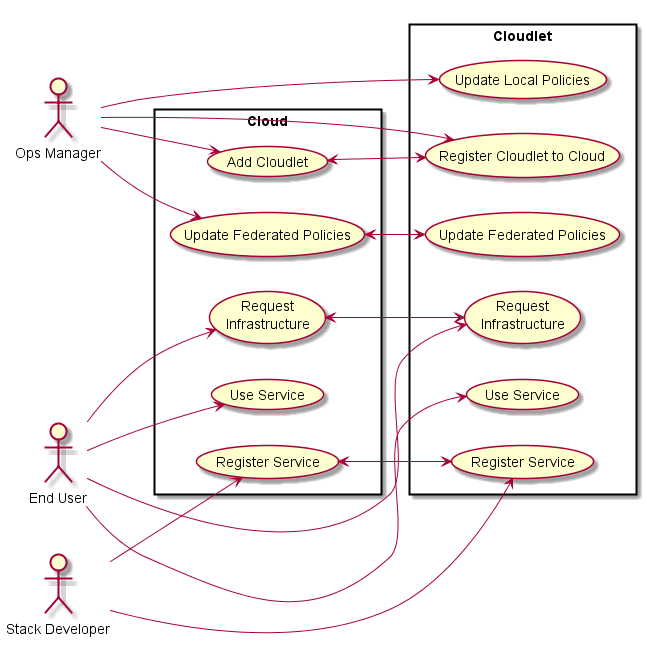

The diagram above was rendered by PlantUML. Its source (embedded in the PNG):
@startuml
:Ops Manager: as Ops
:End User: as User
:Stack Developer: as Stack


left to right direction

rectangle "Cloudlet" {
(Register Cloudlet to Cloud) as (RC1)
(Update Local Policies) as (ULP)
(Update Federated Policies) as (USP)
(Use Service) as US
(Register Service) as RS
(Request\nInfrastructure) as RI

Ops --> RC1
Ops --> ULP
User --> RI

}


rectangle "Cloud" {
(Add Cloudlet) as (AC1)
(Update Federated Policies ) as UCP
(Use Service ) as USA
(Register Service ) as RSA
(Request\nInfrastructure ) as RIM
Ops -> AC1
AC1 <--> RC1
Ops -> UCP
UCP <--> USP
RIM <--> RI
User -> RIM
}

User --> US
User --> USA

Stack --> RS
Stack --> RSA
RS <--> RSA

@enduml